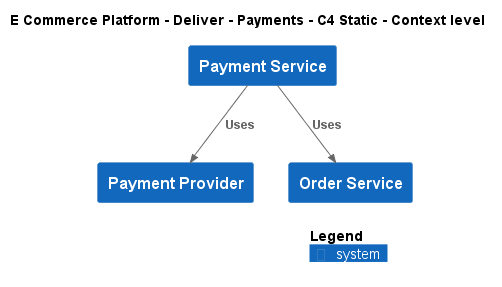

The diagram above was rendered by PlantUML. Its source (embedded in the PNG):
@startuml
!include ..\..\..\.c4s\C4_Context.puml

AddElementTag("c4interflow:lifecycle:new", $bgColor=green, $fontColor=#ffffff, $borderColor=green, $shadowing="False")
AddElementTag("c4interflow:lifecycle:changed", $bgColor=orange, $fontColor=#ffffff, $borderColor=orange, $shadowing="False")
AddElementTag("c4interflow:lifecycle:removed", $bgColor=red, $fontColor=#ffffff, $borderColor=red, $shadowing="False")

AddRelTag("c4interflow:lifecycle:new", $textColor=green, $lineColor=green)
AddRelTag("c4interflow:lifecycle:changed", $textColor=orange, $lineColor=orange)
AddRelTag("c4interflow:lifecycle:removed", $textColor=red, $lineColor=red)

SHOW_PERSON_PORTRAIT()
LAYOUT_TOP_DOWN()

skinparam linetype polyline

title E Commerce Platform - Deliver - Payments - C4 Static - Context level

System(ECommercePlatform.Deliver.Payments.SoftwareSystems.PaymentProvider, "Payment Provider", "")
System(ECommercePlatform.Deliver.Payments.SoftwareSystems.PaymentService, "Payment Service", "")
System(ECommercePlatform.GenerateDemand.OrderManagement.SoftwareSystems.OrderService, "Order Service", "")

Rel(ECommercePlatform.Deliver.Payments.SoftwareSystems.PaymentService, ECommercePlatform.GenerateDemand.OrderManagement.SoftwareSystems.OrderService, "Uses")
Rel(ECommercePlatform.Deliver.Payments.SoftwareSystems.PaymentService, ECommercePlatform.Deliver.Payments.SoftwareSystems.PaymentProvider, "Uses")


SHOW_LEGEND()
@enduml